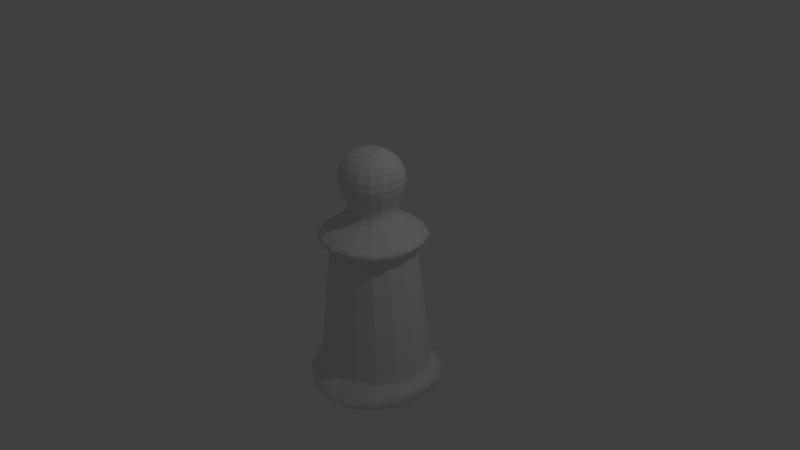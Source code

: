 # Source: Pawn.blend  (saved by Blender 2.70.0; exported with 4.5.12 LTS)
import bpy
from mathutils import Matrix  # noqa: F401  (used for matrix-valued properties, if any)

bpy.ops.wm.read_factory_settings(use_empty=True)
scene = bpy.context.scene
scene.name = 'Scene'

# ---- collections
col_collection_1 = bpy.data.collections.new('Collection 1'); scene.collection.children.link(col_collection_1)

# ---- materials (node trees are filled in below, after node groups)
mat_material = bpy.data.materials.new('Material')
mat_material.alpha_threshold = 0.0
mat_material.use_transparent_shadow = False
mat_material.roughness = 0.5
mat_material.line_color = (0.0, 0.0, 0.0, 1.0)

# ---- material node trees

# ---- world
world_world = bpy.data.worlds.new('World'); scene.world = world_world
world_world.color = (0.05088, 0.05088, 0.05088)
world_world.use_sun_shadow = False
world_world.sun_shadow_jitter_overblur = 0.0
world_world.cycles.sampling_method = 'MANUAL'
world_world.cycles.sample_map_resolution = 256

# ---- cameras
cam_camera = bpy.data.cameras.new('Camera')
cam_camera.clip_end = 100.0
cam_camera.lens = 35.0
cam_camera.sensor_width = 32.0
cam_camera.sensor_height = 18.0
cam_camera.ortho_scale = 7.314
cam_camera.dof.focus_distance = 0.0
cam_camera.dof.aperture_fstop = 128.0

# ---- lights
light_lamp = bpy.data.lights.new('Lamp', 'POINT')
light_lamp.transmission_factor = 0.0
light_lamp.cutoff_distance = 30.0
light_lamp.energy = 100.0
light_lamp.shadow_buffer_clip_start = 1.001
light_lamp.shadow_soft_size = 0.1
light_lamp.shadow_maximum_resolution = 0.006
light_lamp.use_absolute_resolution = True
light_lamp.cycles.use_multiple_importance_sampling = False

# ---- meshes
me_cube = bpy.data.meshes.new('Cube')
me_cube.from_pydata([(0.5401, 0.6068, -0.7815), (0.5401, -0.6068, -0.7815), (-0.5401, -0.6068, -0.7815), (-0.5401, 0.6068, -0.7815), (0.3155, 0.2648, 0.627), (0.3155, -0.2648, 0.627), (-0.3155, -0.2648, 0.627), (-0.3155, 0.2648, 0.627), (0.1949, 0.1665, 0.256), (0.1949, -0.1665, 0.256), (-0.1949, -0.1665, 0.256), (-0.1949, 0.1665, 0.256), (0.9429, 1.059, -0.7837), (0.9429, -1.059, -0.7837), (-0.9429, -1.059, -0.7837), (-0.9429, 1.059, -0.7837), (1.0, 0.8658, -0.6872), (1.0, -0.8658, -0.6872), (-1.0, -0.8658, -0.6872), (-1.0, 0.8658, -0.6872), (0.5651, 0.5746, 0.4325), (0.5651, -0.5746, 0.4325), (-0.5651, -0.5746, 0.4325), (-0.5651, 0.5746, 0.4325), (0.7573, 0.7573, 0.1526), (0.7573, -0.7573, 0.1526), (-0.7573, -0.7573, 0.1526), (-0.7573, 0.7573, 0.1526), (0.778, 0.7666, 0.1128), (0.778, -0.7666, 0.1128), (-0.778, -0.7666, 0.1128), (-0.778, 0.7666, 0.1128), (0.5909, 0.6172, 0.06928), (0.5909, -0.6172, 0.06928), (-0.5909, -0.6172, 0.06928), (-0.5909, 0.6172, 0.06928), (0.6073, 0.5878, 0.02287), (0.6073, -0.5878, 0.02287), (-0.6073, -0.5878, 0.02287), (-0.6073, 0.5878, 0.02287), (0.8246, 0.7186, -0.6392), (0.8246, -0.7186, -0.6392), (-0.8246, -0.7186, -0.6392), (-0.8246, 0.7186, -0.6392), (0.8425, 0.7399, -0.5828), (0.8425, -0.7399, -0.5828), (-0.8425, -0.7399, -0.5828), (-0.8425, 0.7399, -0.5828)], [], [(0, 1, 2, 3), (4, 7, 6, 5), (20, 4, 5, 21), (21, 5, 6, 22), (22, 6, 7, 23), (12, 0, 3, 15), (24, 8, 9, 25), (25, 9, 10, 26), (26, 10, 11, 27), (20, 8, 11, 23), (16, 12, 15, 19), (0, 12, 13, 1), (1, 13, 14, 2), (2, 14, 15, 3), (12, 16, 17, 13), (13, 17, 18, 14), (14, 18, 19, 15), (40, 16, 19, 43), (8, 20, 21, 9), (9, 21, 22, 10), (10, 22, 23, 11), (4, 20, 23, 7), (28, 24, 25, 29), (29, 25, 26, 30), (30, 26, 27, 31), (8, 24, 27, 11), (24, 28, 31, 27), (32, 28, 29, 33), (33, 29, 30, 34), (34, 30, 31, 35), (28, 32, 35, 31), (36, 32, 33, 37), (37, 33, 34, 38), (38, 34, 35, 39), (32, 36, 39, 35), (44, 36, 37, 45), (45, 37, 38, 46), (46, 38, 39, 47), (44, 40, 43, 47), (16, 40, 41, 17), (17, 41, 42, 18), (18, 42, 43, 19), (40, 44, 45, 41), (41, 45, 46, 42), (42, 46, 47, 43), (36, 44, 47, 39)])
me_cube.materials.append(mat_material)
me_cube.use_remesh_preserve_volume = False
me_cube.use_remesh_preserve_attributes = False
me_cube.use_mirror_vertex_groups = False
me_cube.update()

# ---- objects
ob_cube = bpy.data.objects.new('Cube', me_cube)
ob_lamp = bpy.data.objects.new('Lamp', light_lamp)
ob_camera = bpy.data.objects.new('Camera', cam_camera)

# ---- transforms, parenting, visibility, modifiers, constraints
ob_cube.location = (0.0, 0.0, 0.0)
ob_cube.scale = (1.0, 1.0, 2.395)
ob_cube.lock_rotations_4d = False
ob_cube.empty_display_type = 'ARROWS'
ob_cube.lineart.crease_threshold = 0.0
_m = ob_cube.modifiers.new('Subsurf', 'SUBSURF')
_m.uv_smooth = 'PRESERVE_CORNERS'
_m.quality = 2
_m.levels = 5
_m.show_only_control_edges = False
ob_lamp.location = (4.076, 1.005, 5.904)
ob_lamp.rotation_euler = (0.6503, 0.05522, 1.866)
ob_lamp.lock_rotations_4d = False
ob_lamp.empty_display_type = 'ARROWS'
ob_lamp.color = (0.0, 0.0, 0.0, 0.0)
ob_lamp.lineart.crease_threshold = 0.0
ob_camera.location = (7.481, -6.508, 5.344)
ob_camera.rotation_euler = (1.109, 0.01082, 0.8149)
ob_camera.lock_rotations_4d = False
ob_camera.empty_display_type = 'ARROWS'
ob_camera.color = (0.0, 0.0, 0.0, 0.0)
ob_camera.display_type = 'WIRE'
ob_camera.lineart.crease_threshold = 0.0

# ---- collection membership
col_collection_1.objects.link(ob_cube)
col_collection_1.objects.link(ob_lamp)
col_collection_1.objects.link(ob_camera)

# ---- scene / render settings (as saved in the file)
scene.camera = ob_camera
scene.frame_start = 1; scene.frame_end = 250; scene.frame_set(1)
scene.render.engine = 'BLENDER_EEVEE_NEXT'
scene.render.resolution_percentage = 50
scene.render.dither_intensity = 0.0
scene.cycles.use_denoising = False
scene.cycles.samples = 10
scene.cycles.sampling_pattern = 'TABULATED_SOBOL'
scene.cycles.light_sampling_threshold = 0.0
scene.cycles.use_adaptive_sampling = False
scene.cycles.use_light_tree = False
scene.cycles.blur_glossy = 0.0
scene.cycles.volume_bounces = 1
scene.cycles.pixel_filter_type = 'GAUSSIAN'
scene.cycles.sample_clamp_indirect = 0.0
scene.view_settings.view_transform = 'Standard'
bpy.context.view_layer.update()
